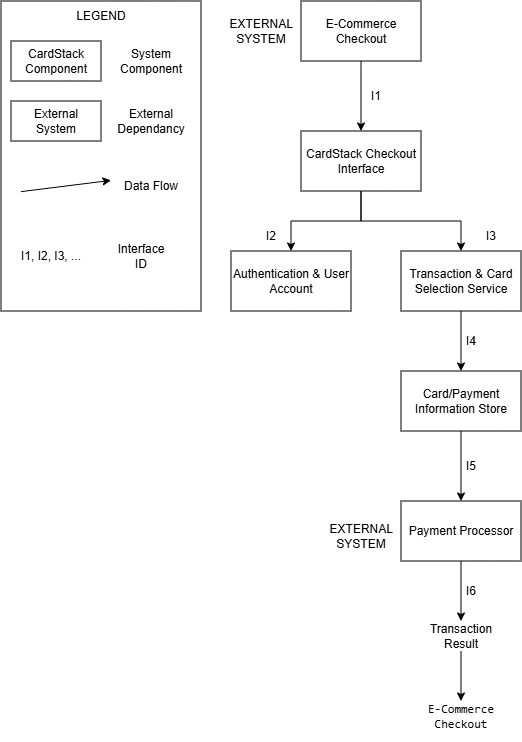

The diagram above was exported from draw.io. Its source (the exported page's mxGraphModel, read from the mxfile embedded in the PNG):
<mxGraphModel dx="1548" dy="926" grid="1" gridSize="10" guides="1" tooltips="1" connect="1" arrows="1" fold="1" page="1" pageScale="1" pageWidth="850" pageHeight="1100" math="0" shadow="0">
  <root>
    <mxCell id="0" />
    <mxCell id="1" parent="0" />
    <mxCell id="wuVpEiVcdWd3PmB4vbUH-7" edge="1" parent="1" source="wuVpEiVcdWd3PmB4vbUH-1" style="edgeStyle=orthogonalEdgeStyle;rounded=0;orthogonalLoop=1;jettySize=auto;html=1;entryX=0.5;entryY=0;entryDx=0;entryDy=0;" target="wuVpEiVcdWd3PmB4vbUH-2">
      <mxGeometry relative="1" as="geometry" />
    </mxCell>
    <mxCell id="wuVpEiVcdWd3PmB4vbUH-1" parent="1" style="rounded=0;whiteSpace=wrap;html=1;" value="E-Commerce&lt;div&gt;Checkout&lt;/div&gt;" vertex="1">
      <mxGeometry height="60" width="120" x="320" y="80" as="geometry" />
    </mxCell>
    <mxCell id="wuVpEiVcdWd3PmB4vbUH-8" edge="1" parent="1" source="wuVpEiVcdWd3PmB4vbUH-2" style="edgeStyle=orthogonalEdgeStyle;rounded=0;orthogonalLoop=1;jettySize=auto;html=1;entryX=0.5;entryY=0;entryDx=0;entryDy=0;" target="wuVpEiVcdWd3PmB4vbUH-3">
      <mxGeometry relative="1" as="geometry" />
    </mxCell>
    <mxCell id="wuVpEiVcdWd3PmB4vbUH-9" edge="1" parent="1" source="wuVpEiVcdWd3PmB4vbUH-2" style="edgeStyle=orthogonalEdgeStyle;rounded=0;orthogonalLoop=1;jettySize=auto;html=1;entryX=0.5;entryY=0;entryDx=0;entryDy=0;" target="wuVpEiVcdWd3PmB4vbUH-4">
      <mxGeometry relative="1" as="geometry" />
    </mxCell>
    <mxCell id="wuVpEiVcdWd3PmB4vbUH-2" parent="1" style="rounded=0;whiteSpace=wrap;html=1;" value="CardStack Checkout&lt;div&gt;Interface&lt;/div&gt;" vertex="1">
      <mxGeometry height="60" width="120" x="320" y="210" as="geometry" />
    </mxCell>
    <mxCell id="wuVpEiVcdWd3PmB4vbUH-3" parent="1" style="rounded=0;whiteSpace=wrap;html=1;" value="Authentication &amp;amp; User Account" vertex="1">
      <mxGeometry height="60" width="120" x="250" y="330" as="geometry" />
    </mxCell>
    <mxCell id="wuVpEiVcdWd3PmB4vbUH-10" edge="1" parent="1" source="wuVpEiVcdWd3PmB4vbUH-4" style="edgeStyle=orthogonalEdgeStyle;rounded=0;orthogonalLoop=1;jettySize=auto;html=1;entryX=0.5;entryY=0;entryDx=0;entryDy=0;" target="wuVpEiVcdWd3PmB4vbUH-5">
      <mxGeometry relative="1" as="geometry" />
    </mxCell>
    <mxCell id="wuVpEiVcdWd3PmB4vbUH-4" parent="1" style="rounded=0;whiteSpace=wrap;html=1;" value="Transaction &amp;amp; Card Selection Service" vertex="1">
      <mxGeometry height="60" width="120" x="420" y="330" as="geometry" />
    </mxCell>
    <mxCell id="wuVpEiVcdWd3PmB4vbUH-11" edge="1" parent="1" source="wuVpEiVcdWd3PmB4vbUH-5" style="edgeStyle=orthogonalEdgeStyle;rounded=0;orthogonalLoop=1;jettySize=auto;html=1;entryX=0.5;entryY=0;entryDx=0;entryDy=0;" target="wuVpEiVcdWd3PmB4vbUH-6">
      <mxGeometry relative="1" as="geometry" />
    </mxCell>
    <mxCell id="wuVpEiVcdWd3PmB4vbUH-5" parent="1" style="rounded=0;whiteSpace=wrap;html=1;" value="Card/Payment Information Store" vertex="1">
      <mxGeometry height="60" width="120" x="420" y="450" as="geometry" />
    </mxCell>
    <mxCell id="wuVpEiVcdWd3PmB4vbUH-15" edge="1" parent="1" source="wuVpEiVcdWd3PmB4vbUH-6" style="edgeStyle=orthogonalEdgeStyle;rounded=0;orthogonalLoop=1;jettySize=auto;html=1;" target="wuVpEiVcdWd3PmB4vbUH-13" value="">
      <mxGeometry relative="1" as="geometry" />
    </mxCell>
    <mxCell id="wuVpEiVcdWd3PmB4vbUH-6" parent="1" style="rounded=0;whiteSpace=wrap;html=1;" value="Payment Processor" vertex="1">
      <mxGeometry height="60" width="120" x="420" y="580" as="geometry" />
    </mxCell>
    <mxCell id="wuVpEiVcdWd3PmB4vbUH-12" parent="1" style="text;html=1;whiteSpace=wrap;strokeColor=none;fillColor=none;align=center;verticalAlign=middle;rounded=0;" value="EXTERNAL SYSTEM" vertex="1">
      <mxGeometry height="30" width="60" x="350" y="600" as="geometry" />
    </mxCell>
    <mxCell id="wuVpEiVcdWd3PmB4vbUH-16" edge="1" parent="1" source="wuVpEiVcdWd3PmB4vbUH-13" style="edgeStyle=orthogonalEdgeStyle;rounded=0;orthogonalLoop=1;jettySize=auto;html=1;entryX=0.5;entryY=0;entryDx=0;entryDy=0;" target="wuVpEiVcdWd3PmB4vbUH-14">
      <mxGeometry relative="1" as="geometry" />
    </mxCell>
    <mxCell id="wuVpEiVcdWd3PmB4vbUH-13" parent="1" style="text;html=1;whiteSpace=wrap;strokeColor=none;fillColor=none;align=center;verticalAlign=middle;rounded=0;" value="Transaction Result" vertex="1">
      <mxGeometry height="30" width="60" x="450" y="700" as="geometry" />
    </mxCell>
    <mxCell id="wuVpEiVcdWd3PmB4vbUH-14" parent="1" style="text;html=1;whiteSpace=wrap;strokeColor=none;fillColor=none;align=center;verticalAlign=middle;rounded=0;" value="&lt;pre dir=&quot;ltr&quot;&gt;&lt;code&gt;E-Commerce&lt;br&gt;Checkout&lt;/code&gt;&lt;/pre&gt;" vertex="1">
      <mxGeometry height="30" width="60" x="450" y="780" as="geometry" />
    </mxCell>
    <mxCell id="wuVpEiVcdWd3PmB4vbUH-17" parent="1" style="text;html=1;whiteSpace=wrap;strokeColor=none;fillColor=none;align=center;verticalAlign=middle;rounded=0;" value="I6" vertex="1">
      <mxGeometry height="30" width="60" x="460" y="655" as="geometry" />
    </mxCell>
    <mxCell id="wuVpEiVcdWd3PmB4vbUH-18" parent="1" style="text;html=1;whiteSpace=wrap;strokeColor=none;fillColor=none;align=center;verticalAlign=middle;rounded=0;" value="I5" vertex="1">
      <mxGeometry height="30" width="60" x="460" y="530" as="geometry" />
    </mxCell>
    <mxCell id="wuVpEiVcdWd3PmB4vbUH-19" parent="1" style="text;html=1;whiteSpace=wrap;strokeColor=none;fillColor=none;align=center;verticalAlign=middle;rounded=0;" value="I4" vertex="1">
      <mxGeometry height="30" width="60" x="460" y="405" as="geometry" />
    </mxCell>
    <mxCell id="wuVpEiVcdWd3PmB4vbUH-20" parent="1" style="text;html=1;whiteSpace=wrap;strokeColor=none;fillColor=none;align=center;verticalAlign=middle;rounded=0;" value="I2" vertex="1">
      <mxGeometry height="30" width="60" x="260" y="300" as="geometry" />
    </mxCell>
    <mxCell id="wuVpEiVcdWd3PmB4vbUH-21" parent="1" style="text;html=1;whiteSpace=wrap;strokeColor=none;fillColor=none;align=center;verticalAlign=middle;rounded=0;" value="I3" vertex="1">
      <mxGeometry height="30" width="60" x="480" y="300" as="geometry" />
    </mxCell>
    <mxCell id="wuVpEiVcdWd3PmB4vbUH-22" parent="1" style="text;html=1;whiteSpace=wrap;strokeColor=none;fillColor=none;align=center;verticalAlign=middle;rounded=0;" value="I1" vertex="1">
      <mxGeometry height="30" width="60" x="365" y="160" as="geometry" />
    </mxCell>
    <mxCell id="wuVpEiVcdWd3PmB4vbUH-23" parent="1" style="text;html=1;whiteSpace=wrap;strokeColor=none;fillColor=none;align=center;verticalAlign=middle;rounded=0;" value="EXTERNAL SYSTEM" vertex="1">
      <mxGeometry height="30" width="60" x="250" y="95" as="geometry" />
    </mxCell>
    <mxCell id="wuVpEiVcdWd3PmB4vbUH-24" parent="1" style="rounded=0;whiteSpace=wrap;html=1;" value="" vertex="1">
      <mxGeometry height="310" width="200" x="20" y="80" as="geometry" />
    </mxCell>
    <mxCell id="wuVpEiVcdWd3PmB4vbUH-25" parent="1" style="text;html=1;whiteSpace=wrap;strokeColor=none;fillColor=none;align=center;verticalAlign=middle;rounded=0;" value="LEGEND" vertex="1">
      <mxGeometry height="30" width="60" x="90" y="80" as="geometry" />
    </mxCell>
    <mxCell id="wuVpEiVcdWd3PmB4vbUH-26" parent="1" style="rounded=0;whiteSpace=wrap;html=1;" value="CardStack&lt;div&gt;Component&lt;/div&gt;" vertex="1">
      <mxGeometry height="40" width="90" x="30" y="120" as="geometry" />
    </mxCell>
    <mxCell id="wuVpEiVcdWd3PmB4vbUH-27" parent="1" style="text;html=1;whiteSpace=wrap;strokeColor=none;fillColor=none;align=center;verticalAlign=middle;rounded=0;" value="System Component" vertex="1">
      <mxGeometry height="30" width="60" x="140" y="125" as="geometry" />
    </mxCell>
    <mxCell id="wuVpEiVcdWd3PmB4vbUH-28" parent="1" style="rounded=0;whiteSpace=wrap;html=1;" value="External&lt;div&gt;System&lt;/div&gt;" vertex="1">
      <mxGeometry height="40" width="90" x="30" y="180" as="geometry" />
    </mxCell>
    <mxCell id="wuVpEiVcdWd3PmB4vbUH-29" parent="1" style="text;html=1;whiteSpace=wrap;strokeColor=none;fillColor=none;align=center;verticalAlign=middle;rounded=0;" value="External Dependancy" vertex="1">
      <mxGeometry height="30" width="60" x="140" y="185" as="geometry" />
    </mxCell>
    <mxCell id="wuVpEiVcdWd3PmB4vbUH-30" edge="1" parent="1" style="endArrow=classic;html=1;rounded=0;" value="">
      <mxGeometry height="50" relative="1" width="50" as="geometry">
        <mxPoint x="40" y="270.63" as="sourcePoint" />
        <mxPoint x="130" y="259.38" as="targetPoint" />
      </mxGeometry>
    </mxCell>
    <mxCell id="wuVpEiVcdWd3PmB4vbUH-31" parent="1" style="text;html=1;whiteSpace=wrap;strokeColor=none;fillColor=none;align=center;verticalAlign=middle;rounded=0;" value="Data Flow" vertex="1">
      <mxGeometry height="30" width="60" x="140" y="250" as="geometry" />
    </mxCell>
    <mxCell id="wuVpEiVcdWd3PmB4vbUH-32" parent="1" style="text;html=1;whiteSpace=wrap;strokeColor=none;fillColor=none;align=center;verticalAlign=middle;rounded=0;" value="I1, I2, I3, ..." vertex="1">
      <mxGeometry height="30" width="80" x="30" y="320" as="geometry" />
    </mxCell>
    <mxCell id="wuVpEiVcdWd3PmB4vbUH-33" parent="1" style="text;html=1;whiteSpace=wrap;strokeColor=none;fillColor=none;align=center;verticalAlign=middle;rounded=0;" value="Interface ID" vertex="1">
      <mxGeometry height="30" width="60" x="130" y="320" as="geometry" />
    </mxCell>
  </root>
</mxGraphModel>